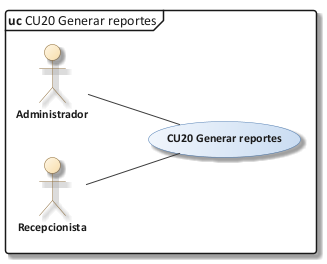

The diagram above was rendered by PlantUML. Its source (embedded in the PNG):
@startuml 09_cu_cu20
!include C:/Users/Sergio Estaca Paco/Desktop/HeadSalud/Docs/diagramas/estilo_ea.iuml
mainframe **uc** CU20 Generar reportes
left to right direction
actor "Administrador" as ADM
actor "Recepcionista" as REC
usecase "CU20 Generar reportes" as UC
ADM -- UC
REC -- UC
@enduml